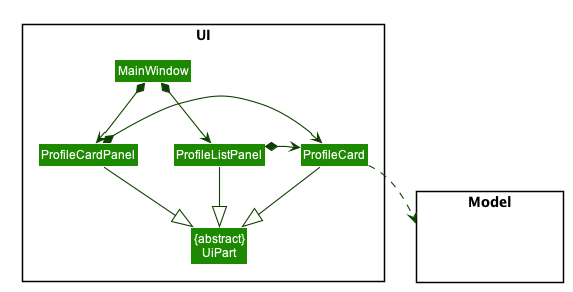

The diagram above was rendered by PlantUML. Its source (embedded in the PNG):
@startuml








skinparam BackgroundColor #FFFFFFF

skinparam Shadowing false

skinparam Class {
    FontColor #FFFFFF
    BorderThickness 1
    BorderColor #FFFFFF
    StereotypeFontColor #FFFFFF
    FontName Arial
}

skinparam Actor {
    BorderColor #000000
    Color #000000
    FontName Arial
}

skinparam Sequence {
    MessageAlign center
    BoxFontSize 15
    BoxPadding 0
    BoxFontColor #FFFFFF
    FontName Arial
}

skinparam Participant {
    FontColor #FFFFFFF
    Padding 20
}

skinparam MinClassWidth 50
skinparam ParticipantPadding 10
skinparam Shadowing false
skinparam DefaultTextAlignment center
skinparam packageStyle Rectangle

hide footbox
hide members
hide circle
skinparam arrowThickness 1.1
skinparam arrowColor #0E4100
skinparam classBackgroundColor #1D8900

package Model <<Rectangle>> {
Class HiddenModel #FFFFFF
}


package UI <<Rectangle>>{
Class "MainWindow" as MainWindow
Class ProfileListPanel
Class ProfileCardPanel
Class ProfileCard
Class "{abstract}\nUiPart" as UiPart
}

MainWindow *-down-> ProfileListPanel
MainWindow *-down-> ProfileCardPanel

ProfileCardPanel -right[hidden]- ProfileCard
ProfileCard -right[hidden]- ProfileListPanel

ProfileCardPanel *-> ProfileCard
ProfileListPanel *-> ProfileCard

ProfileCardPanel --|> UiPart
ProfileCard --|> UiPart
ProfileListPanel --|> UiPart

ProfileCard .down.> Model
@enduml